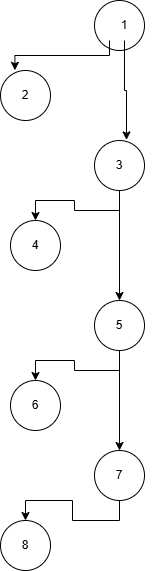

The diagram above was exported from draw.io. Its source (the exported page's mxGraphModel, read from the mxfile embedded in the PNG):
<mxGraphModel dx="1030" dy="608" grid="1" gridSize="10" guides="1" tooltips="1" connect="1" arrows="1" fold="1" page="1" pageScale="1" pageWidth="850" pageHeight="1100" math="0" shadow="0">
  <root>
    <mxCell id="0" />
    <mxCell id="1" parent="0" />
    <mxCell id="C5hjS-hIwpxPUtC3AxVf-1" parent="1" style="ellipse;whiteSpace=wrap;html=1;aspect=fixed;" value="" vertex="1">
      <mxGeometry height="50" width="50" x="314" y="30" as="geometry" />
    </mxCell>
    <mxCell id="C5hjS-hIwpxPUtC3AxVf-2" parent="1" style="text;html=1;whiteSpace=wrap;strokeColor=none;fillColor=none;align=center;verticalAlign=middle;rounded=0;" value="1" vertex="1">
      <mxGeometry height="30" width="60" x="314" y="40" as="geometry" />
    </mxCell>
    <mxCell id="C5hjS-hIwpxPUtC3AxVf-3" parent="1" style="ellipse;whiteSpace=wrap;html=1;aspect=fixed;" value="2" vertex="1">
      <mxGeometry height="50" width="50" x="220" y="100" as="geometry" />
    </mxCell>
    <mxCell id="C5hjS-hIwpxPUtC3AxVf-16" edge="1" parent="1" source="C5hjS-hIwpxPUtC3AxVf-4" style="edgeStyle=orthogonalEdgeStyle;rounded=0;orthogonalLoop=1;jettySize=auto;html=1;exitX=0.5;exitY=1;exitDx=0;exitDy=0;entryX=0.5;entryY=0;entryDx=0;entryDy=0;" target="C5hjS-hIwpxPUtC3AxVf-6">
      <mxGeometry relative="1" as="geometry" />
    </mxCell>
    <mxCell id="C5hjS-hIwpxPUtC3AxVf-20" edge="1" parent="1" source="C5hjS-hIwpxPUtC3AxVf-4" style="edgeStyle=orthogonalEdgeStyle;rounded=0;orthogonalLoop=1;jettySize=auto;html=1;exitX=0.5;exitY=1;exitDx=0;exitDy=0;entryX=0.5;entryY=0;entryDx=0;entryDy=0;" target="C5hjS-hIwpxPUtC3AxVf-7">
      <mxGeometry relative="1" as="geometry" />
    </mxCell>
    <mxCell id="C5hjS-hIwpxPUtC3AxVf-4" parent="1" style="ellipse;whiteSpace=wrap;html=1;aspect=fixed;" value="3" vertex="1">
      <mxGeometry height="50" width="50" x="314" y="170" as="geometry" />
    </mxCell>
    <mxCell id="C5hjS-hIwpxPUtC3AxVf-6" parent="1" style="ellipse;whiteSpace=wrap;html=1;aspect=fixed;" value="4" vertex="1">
      <mxGeometry height="50" width="50" x="230" y="250" as="geometry" />
    </mxCell>
    <mxCell id="C5hjS-hIwpxPUtC3AxVf-17" edge="1" parent="1" source="C5hjS-hIwpxPUtC3AxVf-7" style="edgeStyle=orthogonalEdgeStyle;rounded=0;orthogonalLoop=1;jettySize=auto;html=1;exitX=0.5;exitY=1;exitDx=0;exitDy=0;entryX=0.5;entryY=0;entryDx=0;entryDy=0;" target="C5hjS-hIwpxPUtC3AxVf-9">
      <mxGeometry relative="1" as="geometry" />
    </mxCell>
    <mxCell id="C5hjS-hIwpxPUtC3AxVf-21" edge="1" parent="1" source="C5hjS-hIwpxPUtC3AxVf-7" style="edgeStyle=orthogonalEdgeStyle;rounded=0;orthogonalLoop=1;jettySize=auto;html=1;exitX=0.5;exitY=1;exitDx=0;exitDy=0;" target="C5hjS-hIwpxPUtC3AxVf-10">
      <mxGeometry relative="1" as="geometry" />
    </mxCell>
    <mxCell id="C5hjS-hIwpxPUtC3AxVf-7" parent="1" style="ellipse;whiteSpace=wrap;html=1;aspect=fixed;" value="5" vertex="1">
      <mxGeometry height="50" width="50" x="314" y="330" as="geometry" />
    </mxCell>
    <mxCell id="C5hjS-hIwpxPUtC3AxVf-9" parent="1" style="ellipse;whiteSpace=wrap;html=1;aspect=fixed;" value="6" vertex="1">
      <mxGeometry height="50" width="50" x="230" y="410" as="geometry" />
    </mxCell>
    <mxCell id="C5hjS-hIwpxPUtC3AxVf-18" edge="1" parent="1" source="C5hjS-hIwpxPUtC3AxVf-10" style="edgeStyle=orthogonalEdgeStyle;rounded=0;orthogonalLoop=1;jettySize=auto;html=1;exitX=0.5;exitY=1;exitDx=0;exitDy=0;entryX=0.5;entryY=0;entryDx=0;entryDy=0;" target="C5hjS-hIwpxPUtC3AxVf-12">
      <mxGeometry relative="1" as="geometry" />
    </mxCell>
    <mxCell id="C5hjS-hIwpxPUtC3AxVf-10" parent="1" style="ellipse;whiteSpace=wrap;html=1;aspect=fixed;" value="7" vertex="1">
      <mxGeometry height="50" width="50" x="314" y="480" as="geometry" />
    </mxCell>
    <mxCell id="C5hjS-hIwpxPUtC3AxVf-12" parent="1" style="ellipse;whiteSpace=wrap;html=1;aspect=fixed;" value="8" vertex="1">
      <mxGeometry height="50" width="50" x="220" y="550" as="geometry" />
    </mxCell>
    <mxCell id="C5hjS-hIwpxPUtC3AxVf-14" edge="1" parent="1" source="C5hjS-hIwpxPUtC3AxVf-2" style="edgeStyle=orthogonalEdgeStyle;rounded=0;orthogonalLoop=1;jettySize=auto;html=1;exitX=0.25;exitY=1;exitDx=0;exitDy=0;entryX=0.288;entryY=-0.004;entryDx=0;entryDy=0;entryPerimeter=0;" target="C5hjS-hIwpxPUtC3AxVf-3">
      <mxGeometry relative="1" as="geometry">
        <Array as="points">
          <mxPoint x="329" y="85" />
        </Array>
      </mxGeometry>
    </mxCell>
    <mxCell id="C5hjS-hIwpxPUtC3AxVf-19" edge="1" parent="1" source="C5hjS-hIwpxPUtC3AxVf-2" style="edgeStyle=orthogonalEdgeStyle;rounded=0;orthogonalLoop=1;jettySize=auto;html=1;exitX=0.5;exitY=1;exitDx=0;exitDy=0;entryX=0.64;entryY=-0.012;entryDx=0;entryDy=0;entryPerimeter=0;" target="C5hjS-hIwpxPUtC3AxVf-4">
      <mxGeometry relative="1" as="geometry" />
    </mxCell>
  </root>
</mxGraphModel>